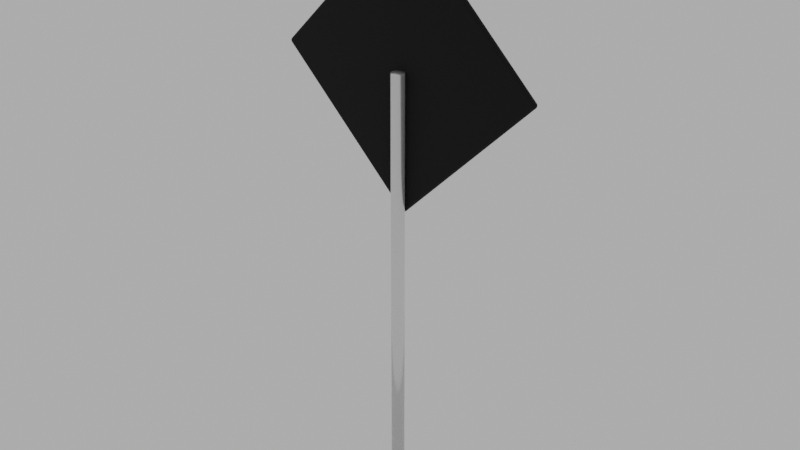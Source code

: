 # Source: Road_sign.blend  (saved by Blender 4.5.90; exported with 4.5.12 LTS)
import bpy
from mathutils import Matrix  # noqa: F401  (used for matrix-valued properties, if any)

bpy.ops.wm.read_factory_settings(use_empty=True)
scene = bpy.context.scene
scene.name = 'Scene'

# ---- collections
col_collection = bpy.data.collections.new('Collection'); scene.collection.children.link(col_collection)

# ---- images (referenced by path relative to the original .blend; pixels are not part of the script)
import os
ASSET_DIR = os.environ.get("B2B_ASSET_DIR", "")  # directory of the original .blend (textures are referenced by path, not embedded)
HERE = os.path.dirname(os.path.abspath(__file__))  # packed textures are extracted next to this script under _unpacked/

def load_image(name, relpath, width, height, colorspace="sRGB"):
    """Load a texture the original file referenced (path relative to the .blend, or extracted next to this script)."""
    p = next((c for c in (os.path.join(HERE, relpath), os.path.join(ASSET_DIR, relpath)) if relpath and os.path.exists(c)), "")
    if p:
        img = bpy.data.images.load(p, check_existing=True)
        img.name = name
    else:  # same state as the original file: an image datablock whose file is absent (Cycles renders it pink)
        img = bpy.data.images.new(name, width, height)
        img.source = "FILE"
        img.filepath = "//" + (relpath or name)
    img.colorspace_settings.name = colorspace
    return img
img_left_side_turn_jpg = load_image('Left Side Turn.jpg', 'Left Side Turn.jpg', 1024, 1024, 'sRGB')
img_senyal_001 = load_image('senyal.001', 'base.png', 1024, 1024, 'sRGB')
img_senyal = load_image('senyal', 'senyal.png', 1024, 1024, 'sRGB')

# ---- materials (node trees are filled in below, after node groups)
mat_amarillo = bpy.data.materials.new('amarillo')
mat_base = bpy.data.materials.new('base')
mat_negro = bpy.data.materials.new('negro')

# ---- material node trees
mat_amarillo.use_nodes = True; mat_amarillo.node_tree.nodes.clear()
_N = mat_amarillo.node_tree.nodes; _L = mat_amarillo.node_tree.links
n0 = _N.new('ShaderNodeOutputMaterial'); n0.name = 'Material Output'; n0.location = (300, 300)
n1 = _N.new('ShaderNodeBsdfPrincipled'); n1.name = 'Principled BSDF'; n1.location = (-24, 250)
n1.distribution = 'GGX'
n1.subsurface_method = 'BURLEY'
n1.inputs[2].default_value = 0.2
n1.inputs[3].default_value = 1.45
n1.inputs[27].default_value = (0.0, 0.0, 0.0, 1.0)
n1.inputs[28].default_value = 1.0
n2 = _N.new('ShaderNodeMapping'); n2.name = 'Mapping'; n2.location = (-613, 198)
n2.width = 240
n3 = _N.new('ShaderNodeTexImage'); n3.name = 'Image Texture'; n3.location = (-313, 169)
n3.image = img_left_side_turn_jpg
n4 = _N.new('ShaderNodeTexCoord'); n4.name = 'Texture Coordinate'; n4.location = (-813, 181)
n5 = _N.new('ShaderNodeTexEnvironment'); n5.name = 'Imagen de entorno'; n5.location = (-337, 249)
n5.image = img_senyal_001
_L.new(n1.outputs[0], n0.inputs[0])
_L.new(n2.outputs[0], n3.inputs[0])
_L.new(n4.outputs[2], n2.inputs[0])
_L.new(n3.outputs[0], n1.inputs[0])
n0.is_active_output = True
mat_base.use_nodes = True; mat_base.node_tree.nodes.clear()
_N = mat_base.node_tree.nodes; _L = mat_base.node_tree.links
n0 = _N.new('ShaderNodeOutputMaterial'); n0.name = 'Material Output'; n0.location = (300, 300)
n1 = _N.new('ShaderNodeBsdfPrincipled'); n1.name = 'Principled BSDF'; n1.location = (-73, 295)
n1.distribution = 'GGX'
n1.subsurface_method = 'BURLEY'
n1.inputs[1].default_value = 0.6436
n1.inputs[2].default_value = 0.2045
n1.inputs[3].default_value = 1.45
n1.inputs[27].default_value = (0.0, 0.0, 0.0, 1.0)
n1.inputs[28].default_value = 1.0
n2 = _N.new('ShaderNodeTexCoord'); n2.name = 'Texture Coordinate'; n2.location = (-1080, 226)
n3 = _N.new('ShaderNodeTexEnvironment'); n3.name = 'Imagen de entorno'; n3.location = (-325, 231)
n3.image = img_senyal_001
_L.new(n1.outputs[0], n0.inputs[0])
n0.is_active_output = True
mat_negro.use_nodes = True; mat_negro.node_tree.nodes.clear()
_N = mat_negro.node_tree.nodes; _L = mat_negro.node_tree.links
n0 = _N.new('ShaderNodeBsdfPrincipled'); n0.name = 'Principled BSDF'; n0.location = (10, 300)
n0.distribution = 'GGX'
n0.subsurface_method = 'BURLEY'
n0.inputs[0].default_value = (0.00637, 0.00637, 0.00637, 1.0)
n0.inputs[2].default_value = 1.0
n0.inputs[3].default_value = 1.45
n0.inputs[27].default_value = (0.0, 0.0, 0.0, 1.0)
n0.inputs[28].default_value = 1.0
n1 = _N.new('ShaderNodeOutputMaterial'); n1.name = 'Material Output'; n1.location = (300, 300)
n2 = _N.new('ShaderNodeTexEnvironment'); n2.name = 'Imagen de entorno'; n2.location = (-470, 190)
n2.image = img_senyal
_L.new(n0.outputs[0], n1.inputs[0])
n1.is_active_output = True

# ---- world
world_world = bpy.data.worlds.new('World'); scene.world = world_world
world_world.use_nodes = True; world_world.node_tree.nodes.clear()
_N = world_world.node_tree.nodes; _L = world_world.node_tree.links
n0 = _N.new('ShaderNodeOutputWorld'); n0.name = 'World Output'; n0.location = (300, 300)
n1 = _N.new('ShaderNodeBackground'); n1.name = 'Background'; n1.location = (10, 300)
n1.inputs[0].default_value = (0.448, 0.448, 0.448, 1.0)
_L.new(n1.outputs[0], n0.inputs[0])
n0.is_active_output = True
world_world.color = (0.05088, 0.05088, 0.05088)
world_world.use_sun_shadow = False
world_world.sun_shadow_jitter_overblur = 0.0

# ---- meshes
me_cylinder = bpy.data.meshes.new('Cylinder')
me_cylinder.from_pydata([(-0.5799, 0.0586, 1.0), (0.0, 0.0586, 1.58), (0.0, 0.0586, 0.4201), (0.5799, 0.0586, 1.0)], [], [(0, 1, 3, 2)])
me_cylinder.polygons.foreach_set('use_smooth', [True] * 1)
_uv = me_cylinder.uv_layers.new(name='UVMap')
_uv.uv.foreach_set('vector', [0.9873, 0.01267, 0.9873, 0.9873, 0.01267, 0.9873, 0.01267, 0.01267])
me_cylinder.materials.append(mat_amarillo)
me_cylinder.use_remesh_fix_poles = True
me_cylinder.use_remesh_preserve_attributes = False
me_cylinder.use_mirror_vertex_groups = False
me_cylinder.update()
me_cylinder_001 = bpy.data.meshes.new('Cylinder.001')
me_cylinder_001.from_pydata([(0.0, 0.03, -1.0), (0.0, 0.03, 1.0), (0.004693, 0.02963, -1.0), (0.004693, 0.02963, 1.0), (0.009271, 0.02853, -1.0), (0.009271, 0.02853, 1.0), (0.01362, 0.02673, -1.0), (0.01362, 0.02673, 1.0), (0.01763, 0.02427, -1.0), (0.01763, 0.02427, 1.0), (0.02121, 0.02121, -1.0), (0.02121, 0.02121, 1.0), (0.02427, 0.01763, -1.0), (0.02427, 0.01763, 1.0), (0.02673, 0.01362, -1.0), (0.02673, 0.01362, 1.0), (0.02853, 0.009271, -1.0), (0.02853, 0.009271, 1.0), (0.02963, 0.004693, -1.0), (0.02963, 0.004693, 1.0), (0.03, -4.888e-09, -1.0), (0.03, -4.888e-09, 1.0), (0.02963, -0.004693, -1.0), (0.02963, -0.004693, 1.0), (0.02853, -0.009271, -1.0), (0.02853, -0.009271, 1.0), (0.02673, -0.01362, -1.0), (0.02673, -0.01362, 1.0), (0.02427, -0.01763, -1.0), (0.02427, -0.01763, 1.0), (0.02121, -0.02121, -1.0), (0.02121, -0.02121, 1.0), (0.01763, -0.02427, -1.0), (0.01763, -0.02427, 1.0), (0.01362, -0.02673, -1.0), (0.01362, -0.02673, 1.0), (0.00927, -0.02853, -1.0), (0.00927, -0.02853, 1.0), (0.004693, -0.02963, -1.0), (0.004693, -0.02963, 1.0), (-2.408e-08, -0.03, -1.0), (-2.408e-08, -0.03, 1.0), (-0.004693, -0.02963, -1.0), (-0.004693, -0.02963, 1.0), (-0.009271, -0.02853, -1.0), (-0.009271, -0.02853, 1.0), (-0.01362, -0.02673, -1.0), (-0.01362, -0.02673, 1.0), (-0.01763, -0.02427, -1.0), (-0.01763, -0.02427, 1.0), (-0.02121, -0.02121, -1.0), (-0.02121, -0.02121, 1.0), (-0.02427, -0.01763, -1.0), (-0.02427, -0.01763, 1.0), (-0.02673, -0.01362, -1.0), (-0.02673, -0.01362, 1.0), (-0.02853, -0.00927, -1.0), (-0.02853, -0.00927, 1.0), (-0.02963, -0.004693, -1.0), (-0.02963, -0.004693, 1.0), (-0.03, 4.327e-08, -1.0), (-0.03, 4.327e-08, 1.0), (-0.02963, 0.004693, -1.0), (-0.02963, 0.004693, 1.0), (-0.02853, 0.009271, -1.0), (-0.02853, 0.009271, 1.0), (-0.02673, 0.01362, -1.0), (-0.02673, 0.01362, 1.0), (-0.02427, 0.01763, -1.0), (-0.02427, 0.01763, 1.0), (-0.02121, 0.02121, -1.0), (-0.02121, 0.02121, 1.0), (-0.01763, 0.02427, -1.0), (-0.01763, 0.02427, 1.0), (-0.01362, 0.02673, -1.0), (-0.01362, 0.02673, 1.0), (-0.00927, 0.02853, -1.0), (-0.00927, 0.02853, 1.0), (-0.004693, 0.02963, -1.0), (-0.004693, 0.02963, 1.0)], [], [(0, 1, 3, 2), (2, 3, 5, 4), (4, 5, 7, 6), (6, 7, 9, 8), (8, 9, 11, 10), (10, 11, 13, 12), (12, 13, 15, 14), (14, 15, 17, 16), (16, 17, 19, 18), (18, 19, 21, 20), (20, 21, 23, 22), (22, 23, 25, 24), (24, 25, 27, 26), (26, 27, 29, 28), (28, 29, 31, 30), (30, 31, 33, 32), (32, 33, 35, 34), (34, 35, 37, 36), (36, 37, 39, 38), (38, 39, 41, 40), (40, 41, 43, 42), (42, 43, 45, 44), (44, 45, 47, 46), (46, 47, 49, 48), (48, 49, 51, 50), (50, 51, 53, 52), (52, 53, 55, 54), (54, 55, 57, 56), (56, 57, 59, 58), (58, 59, 61, 60), (60, 61, 63, 62), (62, 63, 65, 64), (64, 65, 67, 66), (66, 67, 69, 68), (68, 69, 71, 70), (70, 71, 73, 72), (72, 73, 75, 74), (74, 75, 77, 76), (3, 1, 79, 77, 75, 73, 71, 69, 67, 65, 63, 61, 59, 57, 55, 53, 51, 49, 47, 45, 43, 41, 39, 37, 35, 33, 31, 29, 27, 25, 23, 21, 19, 17, 15, 13, 11, 9, 7, 5), (76, 77, 79, 78), (78, 79, 1, 0), (0, 2, 4, 6, 8, 10, 12, 14, 16, 18, 20, 22, 24, 26, 28, 30, 32, 34, 36, 38, 40, 42, 44, 46, 48, 50, 52, 54, 56, 58, 60, 62, 64, 66, 68, 70, 72, 74, 76, 78)])
me_cylinder_001.polygons.foreach_set('use_smooth', [True] * 42)
_uv = me_cylinder_001.uv_layers.new(name='UVMap')
_uv.uv.foreach_set('vector', [0.7923, 0.8, 0.7923, 0.02241, 0.7938, 0.02241, 0.7938, 0.8, 0.7938, 0.8, 0.7938, 0.02241, 0.7951, 0.02241, 0.7951, 0.8, 0.8399, 0.8, 0.8399, 0.02241, 0.8414, 0.02241, 0.8414, 0.8, 0.8414, 0.8, 0.8414, 0.02241, 0.843, 0.02241, 0.843, 0.8, 0.843, 0.8, 0.843, 0.02241, 0.8448, 0.02241, 0.8448, 0.8, 0.8448, 0.8, 0.8448, 0.02241, 0.8466, 0.02241, 0.8466, 0.8, 0.8466, 0.8, 0.8466, 0.02241, 0.8484, 0.02241, 0.8484, 0.8, 0.8484, 0.8, 0.8484, 0.02241, 0.8502, 0.02241, 0.8502, 0.8, 0.8502, 0.8, 0.8502, 0.02241, 0.8519, 0.02241, 0.8519, 0.8, 0.8519, 0.8, 0.8519, 0.02241, 0.8536, 0.02241, 0.8536, 0.8, 0.8536, 0.8, 0.8536, 0.02241, 0.8551, 0.02241, 0.8551, 0.8, 0.8551, 0.8, 0.8551, 0.02241, 0.8564, 0.02241, 0.8564, 0.8, 0.9012, 0.8, 0.9012, 0.02241, 0.9027, 0.02241, 0.9027, 0.8, 0.9027, 0.8, 0.9027, 0.02241, 0.9043, 0.02241, 0.9043, 0.8, 0.9043, 0.8, 0.9043, 0.02241, 0.906, 0.02241, 0.906, 0.8, 0.906, 0.8, 0.906, 0.02241, 0.9078, 0.02241, 0.9078, 0.8, 0.9078, 0.8, 0.9078, 0.02241, 0.9097, 0.02241, 0.9097, 0.8, 0.9097, 0.8, 0.9097, 0.02241, 0.9115, 0.02241, 0.9115, 0.8, 0.9115, 0.8, 0.9115, 0.02241, 0.9132, 0.02241, 0.9132, 0.8, 0.9132, 0.8, 0.9132, 0.02241, 0.9148, 0.02241, 0.9148, 0.8, 0.9148, 0.8, 0.9148, 0.02241, 0.9163, 0.02241, 0.9163, 0.8, 0.9163, 0.8, 0.9163, 0.02241, 0.9176, 0.02241, 0.9176, 0.8, 0.9624, 0.8, 0.9624, 0.02241, 0.9639, 0.02241, 0.9639, 0.8, 0.9639, 0.8, 0.9639, 0.02241, 0.9656, 0.02241, 0.9656, 0.8, 0.9656, 0.8, 0.9656, 0.02241, 0.9673, 0.02241, 0.9673, 0.8, 0.9673, 0.8, 0.9673, 0.02241, 0.9691, 0.02241, 0.9691, 0.8, 0.9691, 0.8, 0.9691, 0.02241, 0.9709, 0.02241, 0.9709, 0.8, 0.9709, 0.8, 0.9709, 0.02241, 0.9727, 0.02241, 0.9727, 0.8, 0.9727, 0.8, 0.9727, 0.02241, 0.9745, 0.02241, 0.9745, 0.8, 0.9745, 0.8, 0.9745, 0.02241, 0.9761, 0.02241, 0.9761, 0.8, 0.9761, 0.8, 0.9761, 0.02241, 0.9776, 0.02241, 0.9776, 0.8, 0.7774, 0.8, 0.7774, 0.02241, 0.7786, 0.02241, 0.7786, 0.8, 0.7786, 0.8, 0.7786, 0.02241, 0.7801, 0.02241, 0.7801, 0.8, 0.7801, 0.8, 0.7801, 0.02241, 0.7818, 0.02241, 0.7818, 0.8, 0.7818, 0.8, 0.7818, 0.02241, 0.7835, 0.02241, 0.7835, 0.8, 0.7835, 0.8, 0.7835, 0.02241, 0.7853, 0.02241, 0.7853, 0.8, 0.7853, 0.8, 0.7853, 0.02241, 0.7871, 0.02241, 0.7871, 0.8, 0.7871, 0.8, 0.7871, 0.02241, 0.7889, 0.02241, 0.7889, 0.8, 0.6452, 0.4065, 0.6437, 0.4076, 0.6421, 0.4085, 0.6403, 0.409, 0.6385, 0.4093, 0.6367, 0.4093, 0.6349, 0.409, 0.6331, 0.4085, 0.6315, 0.4076, 0.63, 0.4065, 0.6287, 0.4053, 0.6277, 0.4038, 0.6268, 0.4021, 0.6263, 0.4004, 0.626, 0.3986, 0.626, 0.3968, 0.6263, 0.395, 0.6268, 0.3932, 0.6277, 0.3916, 0.6287, 0.3901, 0.63, 0.3888, 0.6315, 0.3877, 0.6331, 0.3869, 0.6349, 0.3863, 0.6367, 0.3861, 0.6385, 0.3861, 0.6403, 0.3863, 0.6421, 0.3869, 0.6437, 0.3877, 0.6452, 0.3888, 0.6465, 0.3901, 0.6476, 0.3916, 0.6484, 0.3932, 0.649, 0.395, 0.6492, 0.3968, 0.6492, 0.3986, 0.649, 0.4004, 0.6484, 0.4021, 0.6476, 0.4038, 0.6465, 0.4053, 0.7889, 0.8, 0.7889, 0.02241, 0.7907, 0.02241, 0.7907, 0.8, 0.7907, 0.8, 0.7907, 0.02241, 0.7923, 0.02241, 0.7923, 0.8, 0.6263, 0.4685, 0.626, 0.4667, 0.626, 0.4648, 0.6263, 0.463, 0.6268, 0.4613, 0.6277, 0.4597, 0.6287, 0.4582, 0.63, 0.4569, 0.6315, 0.4558, 0.6331, 0.455, 0.6349, 0.4544, 0.6367, 0.4541, 0.6385, 0.4541, 0.6403, 0.4544, 0.6421, 0.455, 0.6437, 0.4558, 0.6452, 0.4569, 0.6465, 0.4582, 0.6476, 0.4597, 0.6484, 0.4613, 0.649, 0.463, 0.6492, 0.4648, 0.6492, 0.4667, 0.649, 0.4685, 0.6484, 0.4702, 0.6476, 0.4718, 0.6465, 0.4733, 0.6452, 0.4746, 0.6437, 0.4757, 0.6421, 0.4765, 0.6403, 0.4771, 0.6385, 0.4774, 0.6367, 0.4774, 0.6349, 0.4771, 0.6331, 0.4765, 0.6315, 0.4757, 0.63, 0.4746, 0.6287, 0.4733, 0.6277, 0.4718, 0.6268, 0.4702])
me_cylinder_001.materials.append(mat_base)
me_cylinder_001.use_remesh_fix_poles = True
me_cylinder_001.use_remesh_preserve_attributes = False
me_cylinder_001.use_mirror_vertex_groups = False
me_cylinder_001.update()
me_cylinder_002 = bpy.data.meshes.new('Cylinder.002')
me_cylinder_002.from_pydata([(-0.6258, 0.0436, 0.9894), (-0.6258, 0.0436, 1.011), (-0.5799, 0.0586, 1.0), (-0.6282, 0.0436, 0.9925), (-0.6297, 0.0436, 0.9961), (-0.6302, 0.0436, 1.0), (-0.6254, 0.04748, 0.9898), (-0.6279, 0.0476, 0.993), (-0.6292, 0.04754, 0.9966), (-0.6297, 0.04746, 1.0), (-0.6244, 0.0511, 0.9908), (-0.6267, 0.05113, 0.9941), (-0.6281, 0.05074, 0.9972), (-0.6285, 0.05043, 1.0), (-0.6274, 0.05226, 1.0), (-0.6254, 0.04748, 1.01), (-0.6244, 0.0511, 1.009), (-0.6227, 0.0542, 1.007), (-0.6282, 0.0436, 1.008), (-0.6278, 0.04763, 1.007), (-0.6267, 0.05112, 1.006), (-0.6252, 0.05384, 1.005), (-0.6297, 0.0436, 1.004), (-0.6292, 0.04756, 1.003), (-0.6281, 0.05075, 1.003), (-0.6267, 0.05304, 1.002), (-0.6179, 0.05809, 0.9973), (-0.6205, 0.05659, 0.9947), (-0.6227, 0.0542, 0.9925), (-0.6179, 0.05809, 1.003), (-0.6209, 0.05748, 1.0), (-0.6233, 0.05596, 0.9975), (-0.6252, 0.05385, 0.9955), (-0.6205, 0.05659, 1.005), (-0.6233, 0.05595, 1.003), (-0.6253, 0.05468, 1.0), (-0.6267, 0.05304, 0.9982), (-0.01061, 0.0436, 1.626), (0.01061, 0.0436, 1.626), (0.0, 0.0586, 1.58), (-0.007501, 0.0436, 1.628), (-0.003881, 0.0436, 1.63), (1.92e-10, 0.0436, 1.63), (-0.01025, 0.04748, 1.625), (-0.006961, 0.0476, 1.628), (-0.003423, 0.04754, 1.629), (-6.765e-06, 0.04746, 1.63), (-0.009185, 0.0511, 1.624), (-0.005936, 0.05113, 1.627), (-0.002783, 0.05074, 1.628), (-7.45e-07, 0.05043, 1.629), (8.117e-11, 0.05226, 1.627), (0.01025, 0.04748, 1.625), (0.009185, 0.0511, 1.624), (0.0075, 0.0542, 1.623), (0.007501, 0.0436, 1.628), (0.006985, 0.04763, 1.628), (0.005959, 0.05112, 1.627), (0.004524, 0.05384, 1.625), (0.003881, 0.0436, 1.63), (0.003413, 0.04756, 1.629), (0.002785, 0.05075, 1.628), (0.001848, 0.05304, 1.627), (-0.002744, 0.05809, 1.618), (-0.005304, 0.05659, 1.62), (-0.0075, 0.0542, 1.623), (0.002744, 0.05809, 1.618), (-2.334e-05, 0.05748, 1.621), (-0.002536, 0.05596, 1.623), (-0.004517, 0.05385, 1.625), (0.005304, 0.05659, 1.62), (0.002523, 0.05595, 1.623), (-2.474e-06, 0.05468, 1.625), (-0.001847, 0.05304, 1.627), (-0.01061, 0.0436, 0.3742), (0.0, 0.0586, 0.4201), (0.01061, 0.0436, 0.3742), (-0.01025, 0.04748, 0.3746), (-0.009185, 0.0511, 0.3756), (-0.0075, 0.0542, 0.3773), (-0.007501, 0.0436, 0.3718), (-0.006985, 0.04763, 0.3722), (-0.005959, 0.05112, 0.3733), (-0.004524, 0.05384, 0.3748), (-0.003881, 0.0436, 0.3703), (-0.003413, 0.04756, 0.3708), (-0.002785, 0.05075, 0.3719), (-0.001848, 0.05304, 0.3733), (8.117e-11, 0.05226, 0.3726), (0.002744, 0.05809, 0.3821), (0.005304, 0.05659, 0.3795), (0.0075, 0.0542, 0.3773), (-0.002744, 0.05809, 0.3821), (2.334e-05, 0.05748, 0.3791), (0.002536, 0.05596, 0.3767), (0.004517, 0.05385, 0.3748), (-0.005304, 0.05659, 0.3795), (-0.002523, 0.05595, 0.3767), (2.474e-06, 0.05468, 0.3747), (0.001847, 0.05304, 0.3733), (0.007501, 0.0436, 0.3718), (0.003881, 0.0436, 0.3703), (1.92e-10, 0.0436, 0.3698), (0.01025, 0.04748, 0.3746), (0.006961, 0.0476, 0.3721), (0.003423, 0.04754, 0.3708), (6.765e-06, 0.04746, 0.3703), (0.009185, 0.0511, 0.3756), (0.005936, 0.05113, 0.3733), (0.002783, 0.05074, 0.3719), (7.452e-07, 0.05043, 0.3715), (0.6258, 0.0436, 1.011), (0.6258, 0.0436, 0.9894), (0.5799, 0.0586, 1.0), (0.6282, 0.0436, 1.008), (0.6297, 0.0436, 1.004), (0.6302, 0.0436, 1.0), (0.6254, 0.04748, 1.01), (0.6279, 0.0476, 1.007), (0.6292, 0.04754, 1.003), (0.6297, 0.04746, 1.0), (0.6244, 0.0511, 1.009), (0.6267, 0.05113, 1.006), (0.6281, 0.05074, 1.003), (0.6285, 0.05043, 1.0), (0.6274, 0.05226, 1.0), (0.6254, 0.04748, 0.9898), (0.6244, 0.0511, 0.9908), (0.6227, 0.0542, 0.9925), (0.6282, 0.0436, 0.9925), (0.6278, 0.04763, 0.993), (0.6267, 0.05112, 0.994), (0.6252, 0.05384, 0.9955), (0.6297, 0.0436, 0.9961), (0.6292, 0.04756, 0.9966), (0.6281, 0.05075, 0.9972), (0.6267, 0.05304, 0.9982), (0.6179, 0.05809, 1.003), (0.6205, 0.05659, 1.005), (0.6227, 0.0542, 1.007), (0.6179, 0.05809, 0.9973), (0.6209, 0.05748, 1.0), (0.6233, 0.05596, 1.003), (0.6252, 0.05385, 1.005), (0.6205, 0.05659, 0.9947), (0.6233, 0.05595, 0.9975), (0.6253, 0.05468, 1.0), (0.6267, 0.05304, 1.002), (-0.6258, 0.0436, 0.9894), (-0.6152, 0.0286, 1.0), (-0.6258, 0.0436, 1.011), (-0.6254, 0.03972, 0.9898), (-0.6244, 0.0361, 0.9908), (-0.6227, 0.03299, 0.9925), (-0.6282, 0.0436, 0.9925), (-0.6278, 0.03956, 0.993), (-0.6267, 0.03607, 0.994), (-0.6252, 0.03335, 0.9955), (-0.6297, 0.0436, 0.9961), (-0.6292, 0.03964, 0.9966), (-0.6281, 0.03645, 0.9972), (-0.6267, 0.03416, 0.9982), (-0.6274, 0.03494, 1.0), (-0.6179, 0.02911, 1.003), (-0.6205, 0.03061, 1.005), (-0.6227, 0.03299, 1.007), (-0.6179, 0.02911, 0.9973), (-0.6209, 0.02972, 1.0), (-0.6233, 0.03123, 1.003), (-0.6252, 0.03334, 1.005), (-0.6205, 0.03061, 0.9947), (-0.6233, 0.03124, 0.9975), (-0.6253, 0.03251, 1.0), (-0.6267, 0.03415, 1.002), (-0.6282, 0.0436, 1.008), (-0.6297, 0.0436, 1.004), (-0.6302, 0.0436, 1.0), (-0.6254, 0.03972, 1.01), (-0.6279, 0.0396, 1.007), (-0.6292, 0.03966, 1.003), (-0.6297, 0.03974, 1.0), (-0.6244, 0.0361, 1.009), (-0.6267, 0.03607, 1.006), (-0.6281, 0.03645, 1.003), (-0.6285, 0.03677, 1.0), (-0.01061, 0.0436, 1.626), (3.841e-10, 0.0286, 1.615), (0.01061, 0.0436, 1.626), (-0.01025, 0.03972, 1.625), (-0.009185, 0.0361, 1.624), (-0.0075, 0.03299, 1.623), (-0.007501, 0.0436, 1.628), (-0.006985, 0.03956, 1.628), (-0.005959, 0.03607, 1.627), (-0.004524, 0.03335, 1.625), (-0.003881, 0.0436, 1.63), (-0.003413, 0.03964, 1.629), (-0.002785, 0.03645, 1.628), (-0.001848, 0.03416, 1.627), (3.029e-10, 0.03494, 1.627), (0.002744, 0.02911, 1.618), (0.005304, 0.03061, 1.62), (0.0075, 0.03299, 1.623), (-0.002744, 0.02911, 1.618), (2.334e-05, 0.02972, 1.621), (0.002536, 0.03123, 1.623), (0.004517, 0.03334, 1.625), (-0.005304, 0.03061, 1.62), (-0.002523, 0.03124, 1.623), (2.474e-06, 0.03251, 1.625), (0.001847, 0.03415, 1.627), (0.007501, 0.0436, 1.628), (0.003881, 0.0436, 1.63), (1.92e-10, 0.0436, 1.63), (0.01025, 0.03972, 1.625), (0.006961, 0.0396, 1.628), (0.003423, 0.03966, 1.629), (6.765e-06, 0.03974, 1.63), (0.009185, 0.0361, 1.624), (0.005936, 0.03607, 1.627), (0.002783, 0.03645, 1.628), (7.453e-07, 0.03677, 1.629), (-0.01061, 0.0436, 0.3742), (0.01061, 0.0436, 0.3742), (3.841e-10, 0.0286, 0.3848), (-0.007501, 0.0436, 0.3718), (-0.003881, 0.0436, 0.3703), (1.92e-10, 0.0436, 0.3698), (-0.01025, 0.03972, 0.3746), (-0.006961, 0.0396, 0.3721), (-0.003423, 0.03966, 0.3708), (-6.765e-06, 0.03974, 0.3703), (-0.009185, 0.0361, 0.3756), (-0.005936, 0.03607, 0.3733), (-0.002783, 0.03645, 0.3719), (-7.448e-07, 0.03677, 0.3715), (3.029e-10, 0.03494, 0.3726), (0.01025, 0.03972, 0.3746), (0.009185, 0.0361, 0.3756), (0.0075, 0.03299, 0.3773), (0.007501, 0.0436, 0.3718), (0.006985, 0.03956, 0.3722), (0.005959, 0.03607, 0.3733), (0.004524, 0.03335, 0.3748), (0.003881, 0.0436, 0.3703), (0.003413, 0.03964, 0.3708), (0.002785, 0.03645, 0.3719), (0.001848, 0.03416, 0.3733), (-0.002744, 0.02911, 0.3821), (-0.005304, 0.03061, 0.3795), (-0.0075, 0.03299, 0.3773), (0.002744, 0.02911, 0.3821), (-2.333e-05, 0.02972, 0.3791), (-0.002536, 0.03123, 0.3767), (-0.004517, 0.03334, 0.3748), (0.005304, 0.03061, 0.3795), (0.002523, 0.03124, 0.3767), (-2.473e-06, 0.03251, 0.3747), (-0.001847, 0.03415, 0.3733), (0.6258, 0.0436, 1.011), (0.6152, 0.0286, 1.0), (0.6258, 0.0436, 0.9894), (0.6254, 0.03972, 1.01), (0.6244, 0.0361, 1.009), (0.6227, 0.03299, 1.007), (0.6282, 0.0436, 1.008), (0.6278, 0.03956, 1.007), (0.6267, 0.03607, 1.006), (0.6252, 0.03335, 1.005), (0.6297, 0.0436, 1.004), (0.6292, 0.03964, 1.003), (0.6281, 0.03645, 1.003), (0.6267, 0.03416, 1.002), (0.6274, 0.03494, 1.0), (0.6179, 0.02911, 0.9973), (0.6205, 0.03061, 0.9947), (0.6227, 0.03299, 0.9925), (0.6179, 0.02911, 1.003), (0.6209, 0.02972, 1.0), (0.6233, 0.03123, 0.9975), (0.6252, 0.03334, 0.9955), (0.6205, 0.03061, 1.005), (0.6233, 0.03124, 1.003), (0.6253, 0.03251, 1.0), (0.6267, 0.03415, 0.9982), (0.6282, 0.0436, 0.9925), (0.6297, 0.0436, 0.9961), (0.6302, 0.0436, 1.0), (0.6254, 0.03972, 0.9898), (0.6279, 0.0396, 0.993), (0.6292, 0.03966, 0.9966), (0.6297, 0.03974, 1.0), (0.6244, 0.0361, 0.9908), (0.6267, 0.03607, 0.9941), (0.6281, 0.03645, 0.9972), (0.6285, 0.03677, 1.0), (-0.6152, 0.0586, 1.0), (0.0, 0.0586, 0.3848), (0.0, 0.0586, 1.615), (0.6152, 0.0586, 1.0)], [], [(37, 1, 150, 185), (111, 38, 187, 259), (76, 112, 261, 223), (149, 224, 260, 186), (0, 3, 7, 6), (3, 4, 8, 7), (4, 5, 9, 8), (6, 7, 11, 10), (7, 8, 12, 11), (8, 9, 13, 12), (10, 11, 32, 28), (11, 12, 36, 32), (12, 13, 14, 36), (1, 15, 19, 18), (15, 16, 20, 19), (16, 17, 21, 20), (18, 19, 23, 22), (19, 20, 24, 23), (20, 21, 25, 24), (22, 23, 9, 5), (23, 24, 13, 9), (24, 25, 14, 13), (296, 26, 30, 29), (26, 27, 31, 30), (27, 28, 32, 31), (29, 30, 34, 33), (30, 31, 35, 34), (31, 32, 36, 35), (33, 34, 21, 17), (34, 35, 25, 21), (35, 36, 14, 25), (37, 40, 44, 43), (40, 41, 45, 44), (41, 42, 46, 45), (43, 44, 48, 47), (44, 45, 49, 48), (45, 46, 50, 49), (47, 48, 69, 65), (48, 49, 73, 69), (49, 50, 51, 73), (38, 52, 56, 55), (52, 53, 57, 56), (53, 54, 58, 57), (55, 56, 60, 59), (56, 57, 61, 60), (57, 58, 62, 61), (59, 60, 46, 42), (60, 61, 50, 46), (61, 62, 51, 50), (298, 63, 67, 66), (63, 64, 68, 67), (64, 65, 69, 68), (66, 67, 71, 70), (67, 68, 72, 71), (68, 69, 73, 72), (70, 71, 58, 54), (71, 72, 62, 58), (72, 73, 51, 62), (74, 77, 81, 80), (77, 78, 82, 81), (78, 79, 83, 82), (80, 81, 85, 84), (81, 82, 86, 85), (82, 83, 87, 86), (84, 85, 106, 102), (85, 86, 110, 106), (86, 87, 88, 110), (297, 89, 93, 92), (89, 90, 94, 93), (90, 91, 95, 94), (92, 93, 97, 96), (93, 94, 98, 97), (94, 95, 99, 98), (96, 97, 83, 79), (97, 98, 87, 83), (98, 99, 88, 87), (76, 100, 104, 103), (100, 101, 105, 104), (101, 102, 106, 105), (103, 104, 108, 107), (104, 105, 109, 108), (105, 106, 110, 109), (107, 108, 95, 91), (108, 109, 99, 95), (109, 110, 88, 99), (111, 114, 118, 117), (114, 115, 119, 118), (115, 116, 120, 119), (117, 118, 122, 121), (118, 119, 123, 122), (119, 120, 124, 123), (121, 122, 143, 139), (122, 123, 147, 143), (123, 124, 125, 147), (112, 126, 130, 129), (126, 127, 131, 130), (127, 128, 132, 131), (129, 130, 134, 133), (130, 131, 135, 134), (131, 132, 136, 135), (133, 134, 120, 116), (134, 135, 124, 120), (135, 136, 125, 124), (299, 137, 141, 140), (137, 138, 142, 141), (138, 139, 143, 142), (140, 141, 145, 144), (141, 142, 146, 145), (142, 143, 147, 146), (144, 145, 132, 128), (145, 146, 136, 132), (146, 147, 125, 136), (148, 151, 155, 154), (151, 152, 156, 155), (152, 153, 157, 156), (154, 155, 159, 158), (155, 156, 160, 159), (156, 157, 161, 160), (158, 159, 180, 176), (159, 160, 184, 180), (160, 161, 162, 184), (149, 163, 167, 166), (163, 164, 168, 167), (164, 165, 169, 168), (166, 167, 171, 170), (167, 168, 172, 171), (168, 169, 173, 172), (170, 171, 157, 153), (171, 172, 161, 157), (172, 173, 162, 161), (150, 174, 178, 177), (174, 175, 179, 178), (175, 176, 180, 179), (177, 178, 182, 181), (178, 179, 183, 182), (179, 180, 184, 183), (181, 182, 169, 165), (182, 183, 173, 169), (183, 184, 162, 173), (185, 188, 192, 191), (188, 189, 193, 192), (189, 190, 194, 193), (191, 192, 196, 195), (192, 193, 197, 196), (193, 194, 198, 197), (195, 196, 217, 213), (196, 197, 221, 217), (197, 198, 199, 221), (186, 200, 204, 203), (200, 201, 205, 204), (201, 202, 206, 205), (203, 204, 208, 207), (204, 205, 209, 208), (205, 206, 210, 209), (207, 208, 194, 190), (208, 209, 198, 194), (209, 210, 199, 198), (187, 211, 215, 214), (211, 212, 216, 215), (212, 213, 217, 216), (214, 215, 219, 218), (215, 216, 220, 219), (216, 217, 221, 220), (218, 219, 206, 202), (219, 220, 210, 206), (220, 221, 199, 210), (222, 225, 229, 228), (225, 226, 230, 229), (226, 227, 231, 230), (228, 229, 233, 232), (229, 230, 234, 233), (230, 231, 235, 234), (232, 233, 254, 250), (233, 234, 258, 254), (234, 235, 236, 258), (223, 237, 241, 240), (237, 238, 242, 241), (238, 239, 243, 242), (240, 241, 245, 244), (241, 242, 246, 245), (242, 243, 247, 246), (244, 245, 231, 227), (245, 246, 235, 231), (246, 247, 236, 235), (224, 248, 252, 251), (248, 249, 253, 252), (249, 250, 254, 253), (251, 252, 256, 255), (252, 253, 257, 256), (253, 254, 258, 257), (255, 256, 243, 239), (256, 257, 247, 243), (257, 258, 236, 247), (259, 262, 266, 265), (262, 263, 267, 266), (263, 264, 268, 267), (265, 266, 270, 269), (266, 267, 271, 270), (267, 268, 272, 271), (269, 270, 291, 287), (270, 271, 295, 291), (271, 272, 273, 295), (260, 274, 278, 277), (274, 275, 279, 278), (275, 276, 280, 279), (277, 278, 282, 281), (278, 279, 283, 282), (279, 280, 284, 283), (281, 282, 268, 264), (282, 283, 272, 268), (283, 284, 273, 272), (261, 285, 289, 288), (285, 286, 290, 289), (286, 287, 291, 290), (288, 289, 293, 292), (289, 290, 294, 293), (290, 291, 295, 294), (292, 293, 280, 276), (293, 294, 284, 280), (294, 295, 273, 284), (74, 0, 6, 77), (77, 6, 10, 78), (78, 10, 28, 79), (79, 28, 27, 96), (96, 27, 26, 92), (92, 26, 296, 297), (1, 37, 43, 15), (15, 43, 47, 16), (16, 47, 65, 17), (17, 65, 64, 33), (33, 64, 63, 29), (29, 63, 298, 296), (38, 111, 117, 52), (52, 117, 121, 53), (53, 121, 139, 54), (54, 139, 138, 70), (70, 138, 137, 66), (66, 137, 299, 298), (112, 76, 103, 126), (126, 103, 107, 127), (127, 107, 91, 128), (128, 91, 90, 144), (144, 90, 89, 140), (140, 89, 297, 299), (224, 149, 166, 248), (248, 166, 170, 249), (249, 170, 153, 250), (250, 153, 152, 232), (232, 152, 151, 228), (228, 151, 148, 222), (149, 186, 203, 163), (163, 203, 207, 164), (164, 207, 190, 165), (165, 190, 189, 181), (181, 189, 188, 177), (177, 188, 185, 150), (186, 260, 277, 200), (200, 277, 281, 201), (201, 281, 264, 202), (202, 264, 263, 218), (218, 263, 262, 214), (214, 262, 259, 187), (260, 224, 251, 274), (274, 251, 255, 275), (275, 255, 239, 276), (276, 239, 238, 292), (292, 238, 237, 288), (288, 237, 223, 261), (0, 148, 154, 3), (3, 154, 158, 4), (4, 158, 176, 5), (5, 176, 175, 22), (22, 175, 174, 18), (18, 174, 150, 1), (37, 185, 191, 40), (40, 191, 195, 41), (41, 195, 213, 42), (42, 213, 212, 59), (59, 212, 211, 55), (55, 211, 187, 38), (76, 223, 240, 100), (100, 240, 244, 101), (101, 244, 227, 102), (102, 227, 226, 84), (84, 226, 225, 80), (80, 225, 222, 74), (111, 259, 265, 114), (114, 265, 269, 115), (115, 269, 287, 116), (116, 287, 286, 133), (133, 286, 285, 129), (129, 285, 261, 112), (0, 74, 222, 148), (2, 75, 297, 296), (39, 2, 296, 298), (113, 39, 298, 299), (75, 113, 299, 297)])
me_cylinder_002.polygons.foreach_set('use_smooth', [True] * 297)
_uv = me_cylinder_002.uv_layers.new(name='UVMap')
_uv.uv.foreach_set('vector', [0.4178, 0.3902, 0.4178, 0.7284, 0.4178, 0.7284, 0.4178, 0.3902, 0.4709, 0.7284, 0.4709, 0.3902, 0.4709, 0.3902, 0.4709, 0.7284, 0.524, 0.7263, 0.524, 0.39, 0.524, 0.39, 0.524, 0.7263, 0.3648, 0.7561, 0.02653, 0.7561, 0.02653, 0.4178, 0.3648, 0.4178, 0.577, 0.3903, 0.577, 0.3888, 0.5786, 0.3887, 0.5785, 0.3903, 0.577, 0.3888, 0.577, 0.3874, 0.5786, 0.3873, 0.5786, 0.3887, 0.577, 0.3874, 0.577, 0.3861, 0.5785, 0.3862, 0.5786, 0.3873, 0.5785, 0.3903, 0.5786, 0.3887, 0.58, 0.3887, 0.58, 0.3903, 0.5786, 0.3887, 0.5786, 0.3873, 0.5798, 0.3874, 0.58, 0.3887, 0.5786, 0.3873, 0.5785, 0.3862, 0.5797, 0.3865, 0.5798, 0.3874, 0.58, 0.3903, 0.58, 0.3887, 0.581, 0.3886, 0.5812, 0.3902, 0.58, 0.3887, 0.5798, 0.3874, 0.5807, 0.3875, 0.581, 0.3886, 0.5798, 0.3874, 0.5797, 0.3865, 0.5804, 0.3867, 0.5807, 0.3875, 0.4178, 0.7284, 0.4193, 0.7284, 0.4194, 0.73, 0.4178, 0.7299, 0.4193, 0.7284, 0.4207, 0.7284, 0.4208, 0.7299, 0.4194, 0.73, 0.4207, 0.7284, 0.422, 0.7284, 0.4218, 0.7299, 0.4208, 0.7299, 0.4178, 0.7299, 0.4194, 0.73, 0.4194, 0.7313, 0.4178, 0.7313, 0.4194, 0.73, 0.4208, 0.7299, 0.4206, 0.7312, 0.4194, 0.7313, 0.4208, 0.7299, 0.4218, 0.7299, 0.4215, 0.7311, 0.4206, 0.7312, 0.4178, 0.7313, 0.4194, 0.7313, 0.4193, 0.7324, 0.4178, 0.7325, 0.4194, 0.7313, 0.4206, 0.7312, 0.4205, 0.7321, 0.4193, 0.7324, 0.4206, 0.7312, 0.4215, 0.7311, 0.4212, 0.7318, 0.4205, 0.7321, 0.02653, 0.02653, 0.02503, 0.02653, 0.02497, 0.02498, 0.02653, 0.02503, 0.02503, 0.02653, 0.02362, 0.02653, 0.02361, 0.025, 0.02497, 0.02498, 0.02362, 0.02653, 0.02241, 0.02653, 0.02255, 0.02503, 0.02361, 0.025, 0.02653, 0.02503, 0.02497, 0.02498, 0.02499, 0.02361, 0.02653, 0.02362, 0.02497, 0.02498, 0.02361, 0.025, 0.02376, 0.02376, 0.02499, 0.02361, 0.02361, 0.025, 0.02255, 0.02503, 0.02286, 0.02388, 0.02376, 0.02376, 0.02653, 0.02362, 0.02499, 0.02361, 0.02503, 0.02255, 0.02653, 0.02241, 0.02499, 0.02361, 0.02376, 0.02376, 0.02388, 0.02286, 0.02503, 0.02255, 0.02376, 0.02376, 0.02286, 0.02388, 0.02317, 0.02317, 0.02388, 0.02286, 0.4178, 0.3902, 0.4178, 0.3887, 0.4194, 0.3886, 0.4193, 0.3902, 0.4178, 0.3887, 0.4178, 0.3873, 0.4194, 0.3873, 0.4194, 0.3886, 0.4178, 0.3873, 0.4178, 0.3861, 0.4193, 0.3862, 0.4194, 0.3873, 0.4193, 0.3902, 0.4194, 0.3886, 0.4208, 0.3886, 0.4207, 0.3902, 0.4194, 0.3886, 0.4194, 0.3873, 0.4206, 0.3874, 0.4208, 0.3886, 0.4194, 0.3873, 0.4193, 0.3862, 0.4205, 0.3865, 0.4206, 0.3874, 0.4207, 0.3902, 0.4208, 0.3886, 0.4218, 0.3887, 0.422, 0.3902, 0.4208, 0.3886, 0.4206, 0.3874, 0.4215, 0.3875, 0.4218, 0.3887, 0.4206, 0.3874, 0.4205, 0.3865, 0.4212, 0.3868, 0.4215, 0.3875, 0.4709, 0.3902, 0.4694, 0.3902, 0.4693, 0.3886, 0.4709, 0.3887, 0.4694, 0.3902, 0.468, 0.3902, 0.468, 0.3886, 0.4693, 0.3886, 0.468, 0.3902, 0.4668, 0.3902, 0.4669, 0.3887, 0.468, 0.3886, 0.4709, 0.3887, 0.4693, 0.3886, 0.4694, 0.3872, 0.4709, 0.3873, 0.4693, 0.3886, 0.468, 0.3886, 0.4681, 0.3874, 0.4694, 0.3872, 0.468, 0.3886, 0.4669, 0.3887, 0.4672, 0.3875, 0.4681, 0.3874, 0.4709, 0.3873, 0.4694, 0.3872, 0.4694, 0.3862, 0.4709, 0.3861, 0.4694, 0.3872, 0.4681, 0.3874, 0.4682, 0.3865, 0.4694, 0.3862, 0.4681, 0.3874, 0.4672, 0.3875, 0.4675, 0.3868, 0.4682, 0.3865, 0.3648, 0.02653, 0.3648, 0.02503, 0.3663, 0.02497, 0.3663, 0.02653, 0.3648, 0.02503, 0.3648, 0.02362, 0.3663, 0.02361, 0.3663, 0.02497, 0.3648, 0.02362, 0.3648, 0.02241, 0.3663, 0.02255, 0.3663, 0.02361, 0.3663, 0.02653, 0.3663, 0.02497, 0.3677, 0.02499, 0.3677, 0.02653, 0.3663, 0.02497, 0.3663, 0.02361, 0.3675, 0.02376, 0.3677, 0.02499, 0.3663, 0.02361, 0.3663, 0.02255, 0.3674, 0.02286, 0.3675, 0.02376, 0.3677, 0.02653, 0.3677, 0.02499, 0.3688, 0.02503, 0.3689, 0.02653, 0.3677, 0.02499, 0.3675, 0.02376, 0.3684, 0.02388, 0.3688, 0.02503, 0.3675, 0.02376, 0.3674, 0.02286, 0.3681, 0.02317, 0.3684, 0.02388, 0.577, 0.7266, 0.5785, 0.7266, 0.5786, 0.7281, 0.577, 0.7281, 0.5785, 0.7266, 0.58, 0.7265, 0.58, 0.728, 0.5786, 0.7281, 0.58, 0.7265, 0.5812, 0.7264, 0.581, 0.7279, 0.58, 0.728, 0.577, 0.7281, 0.5786, 0.7281, 0.5786, 0.7294, 0.577, 0.7294, 0.5786, 0.7281, 0.58, 0.728, 0.5798, 0.7292, 0.5786, 0.7294, 0.58, 0.728, 0.581, 0.7279, 0.5807, 0.729, 0.5798, 0.7292, 0.577, 0.7294, 0.5786, 0.7294, 0.5785, 0.7304, 0.577, 0.7305, 0.5786, 0.7294, 0.5798, 0.7292, 0.5797, 0.73, 0.5785, 0.7304, 0.5798, 0.7292, 0.5807, 0.729, 0.5804, 0.7297, 0.5797, 0.73, 0.02653, 0.3648, 0.02653, 0.3663, 0.02498, 0.3663, 0.02503, 0.3648, 0.02653, 0.3663, 0.02653, 0.3677, 0.025, 0.3677, 0.02498, 0.3663, 0.02653, 0.3677, 0.02653, 0.3689, 0.02503, 0.3687, 0.025, 0.3677, 0.02503, 0.3648, 0.02498, 0.3663, 0.02361, 0.3663, 0.02362, 0.3648, 0.02498, 0.3663, 0.025, 0.3677, 0.02376, 0.3675, 0.02361, 0.3663, 0.025, 0.3677, 0.02503, 0.3687, 0.02388, 0.3684, 0.02376, 0.3675, 0.02362, 0.3648, 0.02361, 0.3663, 0.02255, 0.3663, 0.02241, 0.3648, 0.02361, 0.3663, 0.02376, 0.3675, 0.02286, 0.3674, 0.02255, 0.3663, 0.02376, 0.3675, 0.02388, 0.3684, 0.02317, 0.3681, 0.02286, 0.3674, 0.524, 0.7263, 0.524, 0.7278, 0.5224, 0.7279, 0.5225, 0.7263, 0.524, 0.7278, 0.524, 0.7292, 0.5224, 0.7293, 0.5224, 0.7279, 0.524, 0.7292, 0.524, 0.7305, 0.5225, 0.7304, 0.5224, 0.7293, 0.5225, 0.7263, 0.5224, 0.7279, 0.521, 0.7279, 0.5211, 0.7263, 0.5224, 0.7279, 0.5224, 0.7293, 0.5212, 0.7292, 0.521, 0.7279, 0.5224, 0.7293, 0.5225, 0.7304, 0.5213, 0.7301, 0.5212, 0.7292, 0.5211, 0.7263, 0.521, 0.7279, 0.52, 0.7279, 0.5198, 0.7264, 0.521, 0.7279, 0.5212, 0.7292, 0.5203, 0.7291, 0.52, 0.7279, 0.5212, 0.7292, 0.5213, 0.7301, 0.5206, 0.7299, 0.5203, 0.7291, 0.4709, 0.7284, 0.4709, 0.7299, 0.4693, 0.73, 0.4694, 0.7284, 0.4709, 0.7299, 0.4709, 0.7313, 0.4694, 0.7313, 0.4693, 0.73, 0.4709, 0.7313, 0.4709, 0.7325, 0.4694, 0.7324, 0.4694, 0.7313, 0.4694, 0.7284, 0.4693, 0.73, 0.468, 0.7299, 0.468, 0.7284, 0.4693, 0.73, 0.4694, 0.7313, 0.4681, 0.7312, 0.468, 0.7299, 0.4694, 0.7313, 0.4694, 0.7324, 0.4682, 0.7321, 0.4681, 0.7312, 0.468, 0.7284, 0.468, 0.7299, 0.4669, 0.7299, 0.4668, 0.7284, 0.468, 0.7299, 0.4681, 0.7312, 0.4672, 0.7311, 0.4669, 0.7299, 0.4681, 0.7312, 0.4682, 0.7321, 0.4675, 0.7318, 0.4672, 0.7311, 0.524, 0.39, 0.5225, 0.39, 0.5224, 0.3885, 0.524, 0.3885, 0.5225, 0.39, 0.5211, 0.3901, 0.521, 0.3886, 0.5224, 0.3885, 0.5211, 0.3901, 0.5198, 0.3902, 0.52, 0.3887, 0.521, 0.3886, 0.524, 0.3885, 0.5224, 0.3885, 0.5224, 0.3872, 0.524, 0.3872, 0.5224, 0.3885, 0.521, 0.3886, 0.5212, 0.3874, 0.5224, 0.3872, 0.521, 0.3886, 0.52, 0.3887, 0.5203, 0.3876, 0.5212, 0.3874, 0.524, 0.3872, 0.5224, 0.3872, 0.5225, 0.3862, 0.524, 0.3861, 0.5224, 0.3872, 0.5212, 0.3874, 0.5213, 0.3866, 0.5225, 0.3862, 0.5212, 0.3874, 0.5203, 0.3876, 0.5206, 0.3869, 0.5213, 0.3866, 0.3648, 0.3648, 0.3663, 0.3648, 0.3663, 0.3663, 0.3648, 0.3663, 0.3663, 0.3648, 0.3677, 0.3648, 0.3677, 0.3663, 0.3663, 0.3663, 0.3677, 0.3648, 0.3689, 0.3648, 0.3687, 0.3663, 0.3677, 0.3663, 0.3648, 0.3663, 0.3663, 0.3663, 0.3663, 0.3677, 0.3648, 0.3677, 0.3663, 0.3663, 0.3677, 0.3663, 0.3675, 0.3675, 0.3663, 0.3677, 0.3677, 0.3663, 0.3687, 0.3663, 0.3684, 0.3674, 0.3675, 0.3675, 0.3648, 0.3677, 0.3663, 0.3677, 0.3663, 0.3688, 0.3648, 0.3689, 0.3663, 0.3677, 0.3675, 0.3675, 0.3674, 0.3684, 0.3663, 0.3688, 0.3675, 0.3675, 0.3684, 0.3674, 0.3681, 0.3681, 0.3674, 0.3684, 0.577, 0.3903, 0.5755, 0.3903, 0.5755, 0.3887, 0.577, 0.3888, 0.5755, 0.3903, 0.5741, 0.3903, 0.5741, 0.3887, 0.5755, 0.3887, 0.5741, 0.3903, 0.5729, 0.3902, 0.5731, 0.3886, 0.5741, 0.3887, 0.577, 0.3888, 0.5755, 0.3887, 0.5755, 0.3873, 0.577, 0.3874, 0.5755, 0.3887, 0.5741, 0.3887, 0.5743, 0.3874, 0.5755, 0.3873, 0.5741, 0.3887, 0.5731, 0.3886, 0.5734, 0.3875, 0.5743, 0.3874, 0.577, 0.3874, 0.5755, 0.3873, 0.5755, 0.3862, 0.577, 0.3861, 0.5755, 0.3873, 0.5743, 0.3874, 0.5744, 0.3865, 0.5755, 0.3862, 0.5743, 0.3874, 0.5734, 0.3875, 0.5737, 0.3867, 0.5744, 0.3865, 0.3648, 0.7561, 0.3663, 0.7561, 0.3663, 0.7576, 0.3648, 0.7576, 0.3663, 0.7561, 0.3677, 0.7561, 0.3677, 0.7576, 0.3663, 0.7576, 0.3677, 0.7561, 0.3689, 0.7561, 0.3687, 0.7576, 0.3677, 0.7576, 0.3648, 0.7576, 0.3663, 0.7576, 0.3663, 0.759, 0.3648, 0.759, 0.3663, 0.7576, 0.3677, 0.7576, 0.3675, 0.7588, 0.3663, 0.759, 0.3677, 0.7576, 0.3687, 0.7576, 0.3684, 0.7587, 0.3675, 0.7588, 0.3648, 0.759, 0.3663, 0.759, 0.3663, 0.76, 0.3648, 0.7602, 0.3663, 0.759, 0.3675, 0.7588, 0.3674, 0.7597, 0.3663, 0.76, 0.3675, 0.7588, 0.3684, 0.7587, 0.3681, 0.7594, 0.3674, 0.7597, 0.4178, 0.7284, 0.4178, 0.7299, 0.4163, 0.73, 0.4163, 0.7284, 0.4178, 0.7299, 0.4178, 0.7313, 0.4163, 0.7313, 0.4163, 0.73, 0.4178, 0.7313, 0.4178, 0.7325, 0.4163, 0.7324, 0.4163, 0.7313, 0.4163, 0.7284, 0.4163, 0.73, 0.4149, 0.7299, 0.4149, 0.7284, 0.4163, 0.73, 0.4163, 0.7313, 0.4151, 0.7312, 0.4149, 0.7299, 0.4163, 0.7313, 0.4163, 0.7324, 0.4152, 0.7321, 0.4151, 0.7312, 0.4149, 0.7284, 0.4149, 0.7299, 0.4138, 0.7299, 0.4137, 0.7284, 0.4149, 0.7299, 0.4151, 0.7312, 0.4142, 0.7311, 0.4138, 0.7299, 0.4151, 0.7312, 0.4152, 0.7321, 0.4145, 0.7318, 0.4142, 0.7311, 0.4178, 0.3902, 0.4163, 0.3902, 0.4163, 0.3886, 0.4178, 0.3887, 0.4163, 0.3902, 0.4149, 0.3902, 0.4149, 0.3886, 0.4163, 0.3886, 0.4149, 0.3902, 0.4137, 0.3902, 0.4138, 0.3887, 0.4149, 0.3886, 0.4178, 0.3887, 0.4163, 0.3886, 0.4163, 0.3872, 0.4178, 0.3873, 0.4163, 0.3886, 0.4149, 0.3886, 0.4151, 0.3874, 0.4163, 0.3872, 0.4149, 0.3886, 0.4138, 0.3887, 0.4142, 0.3875, 0.4151, 0.3874, 0.4178, 0.3873, 0.4163, 0.3872, 0.4163, 0.3862, 0.4178, 0.3861, 0.4163, 0.3872, 0.4151, 0.3874, 0.4152, 0.3865, 0.4163, 0.3862, 0.4151, 0.3874, 0.4142, 0.3875, 0.4145, 0.3868, 0.4152, 0.3865, 0.3648, 0.4178, 0.3648, 0.4163, 0.3663, 0.4163, 0.3663, 0.4178, 0.3648, 0.4163, 0.3648, 0.4149, 0.3663, 0.4149, 0.3663, 0.4163, 0.3648, 0.4149, 0.3648, 0.4137, 0.3663, 0.4139, 0.3663, 0.4149, 0.3663, 0.4178, 0.3663, 0.4163, 0.3677, 0.4163, 0.3677, 0.4178, 0.3663, 0.4163, 0.3663, 0.4149, 0.3675, 0.4151, 0.3677, 0.4163, 0.3663, 0.4149, 0.3663, 0.4139, 0.3674, 0.4142, 0.3675, 0.4151, 0.3677, 0.4178, 0.3677, 0.4163, 0.3688, 0.4163, 0.3689, 0.4178, 0.3677, 0.4163, 0.3675, 0.4151, 0.3684, 0.4152, 0.3688, 0.4163, 0.3675, 0.4151, 0.3674, 0.4142, 0.3681, 0.4145, 0.3684, 0.4152, 0.4709, 0.3902, 0.4709, 0.3887, 0.4725, 0.3886, 0.4724, 0.3902, 0.4709, 0.3887, 0.4709, 0.3873, 0.4724, 0.3873, 0.4725, 0.3886, 0.4709, 0.3873, 0.4709, 0.3861, 0.4724, 0.3862, 0.4724, 0.3873, 0.4724, 0.3902, 0.4725, 0.3886, 0.4738, 0.3886, 0.4738, 0.3902, 0.4725, 0.3886, 0.4724, 0.3873, 0.4737, 0.3874, 0.4738, 0.3886, 0.4724, 0.3873, 0.4724, 0.3862, 0.4736, 0.3865, 0.4737, 0.3874, 0.4738, 0.3902, 0.4738, 0.3886, 0.4749, 0.3887, 0.475, 0.3902, 0.4738, 0.3886, 0.4737, 0.3874, 0.4746, 0.3875, 0.4749, 0.3887, 0.4737, 0.3874, 0.4736, 0.3865, 0.4743, 0.3868, 0.4746, 0.3875, 0.577, 0.7266, 0.577, 0.7281, 0.5755, 0.7281, 0.5755, 0.7266, 0.577, 0.7281, 0.577, 0.7294, 0.5755, 0.7294, 0.5755, 0.7281, 0.577, 0.7294, 0.577, 0.7305, 0.5755, 0.7304, 0.5755, 0.7294, 0.5755, 0.7266, 0.5755, 0.7281, 0.5741, 0.728, 0.5741, 0.7265, 0.5755, 0.7281, 0.5755, 0.7294, 0.5743, 0.7292, 0.5741, 0.728, 0.5755, 0.7294, 0.5755, 0.7304, 0.5744, 0.73, 0.5743, 0.7292, 0.5741, 0.7265, 0.5741, 0.728, 0.5731, 0.7279, 0.5729, 0.7264, 0.5741, 0.728, 0.5743, 0.7292, 0.5734, 0.729, 0.5731, 0.7279, 0.5743, 0.7292, 0.5744, 0.73, 0.5737, 0.7297, 0.5734, 0.729, 0.524, 0.7263, 0.5255, 0.7263, 0.5255, 0.7278, 0.524, 0.7278, 0.5255, 0.7263, 0.5269, 0.7263, 0.5269, 0.7279, 0.5255, 0.7278, 0.5269, 0.7263, 0.5281, 0.7264, 0.528, 0.7279, 0.5269, 0.7279, 0.524, 0.7278, 0.5255, 0.7278, 0.5255, 0.7293, 0.524, 0.7292, 0.5255, 0.7278, 0.5269, 0.7279, 0.5267, 0.7292, 0.5255, 0.7293, 0.5269, 0.7279, 0.528, 0.7279, 0.5276, 0.7291, 0.5267, 0.7292, 0.524, 0.7292, 0.5255, 0.7293, 0.5255, 0.7304, 0.524, 0.7305, 0.5255, 0.7293, 0.5267, 0.7292, 0.5266, 0.7301, 0.5255, 0.7304, 0.5267, 0.7292, 0.5276, 0.7291, 0.5273, 0.7299, 0.5266, 0.7301, 0.02653, 0.7561, 0.02653, 0.7576, 0.02498, 0.7576, 0.02503, 0.7561, 0.02653, 0.7576, 0.02653, 0.759, 0.025, 0.759, 0.02498, 0.7576, 0.02653, 0.759, 0.02653, 0.7602, 0.02503, 0.76, 0.025, 0.759, 0.02503, 0.7561, 0.02498, 0.7576, 0.02361, 0.7576, 0.02362, 0.7561, 0.02498, 0.7576, 0.025, 0.759, 0.02376, 0.7588, 0.02361, 0.7576, 0.025, 0.759, 0.02503, 0.76, 0.02388, 0.7597, 0.02376, 0.7588, 0.02362, 0.7561, 0.02361, 0.7576, 0.02255, 0.7576, 0.02241, 0.7561, 0.02361, 0.7576, 0.02376, 0.7588, 0.02286, 0.7587, 0.02255, 0.7576, 0.02376, 0.7588, 0.02388, 0.7597, 0.02317, 0.7594, 0.02286, 0.7587, 0.4709, 0.7284, 0.4724, 0.7284, 0.4725, 0.73, 0.4709, 0.7299, 0.4724, 0.7284, 0.4738, 0.7284, 0.4738, 0.7299, 0.4725, 0.73, 0.4738, 0.7284, 0.475, 0.7284, 0.4749, 0.7299, 0.4738, 0.7299, 0.4709, 0.7299, 0.4725, 0.73, 0.4724, 0.7313, 0.4709, 0.7313, 0.4725, 0.73, 0.4738, 0.7299, 0.4737, 0.7312, 0.4724, 0.7313, 0.4738, 0.7299, 0.4749, 0.7299, 0.4746, 0.7311, 0.4737, 0.7312, 0.4709, 0.7313, 0.4724, 0.7313, 0.4724, 0.7324, 0.4709, 0.7325, 0.4724, 0.7313, 0.4737, 0.7312, 0.4736, 0.7321, 0.4724, 0.7324, 0.4737, 0.7312, 0.4746, 0.7311, 0.4743, 0.7318, 0.4736, 0.7321, 0.02653, 0.4178, 0.02503, 0.4178, 0.02497, 0.4163, 0.02653, 0.4163, 0.02503, 0.4178, 0.02362, 0.4178, 0.02361, 0.4163, 0.02497, 0.4163, 0.02362, 0.4178, 0.02241, 0.4178, 0.02255, 0.4163, 0.02361, 0.4163, 0.02653, 0.4163, 0.02497, 0.4163, 0.02499, 0.4149, 0.02653, 0.4149, 0.02497, 0.4163, 0.02361, 0.4163, 0.02376, 0.4151, 0.02499, 0.4149, 0.02361, 0.4163, 0.02255, 0.4163, 0.02286, 0.4152, 0.02376, 0.4151, 0.02653, 0.4149, 0.02499, 0.4149, 0.02503, 0.4138, 0.02653, 0.4137, 0.02499, 0.4149, 0.02376, 0.4151, 0.02388, 0.4142, 0.02503, 0.4138, 0.02376, 0.4151, 0.02286, 0.4152, 0.02317, 0.4145, 0.02388, 0.4142, 0.524, 0.39, 0.524, 0.3885, 0.5255, 0.3885, 0.5255, 0.39, 0.524, 0.3885, 0.524, 0.3872, 0.5255, 0.3872, 0.5255, 0.3885, 0.524, 0.3872, 0.524, 0.3861, 0.5255, 0.3862, 0.5255, 0.3872, 0.5255, 0.39, 0.5255, 0.3885, 0.5269, 0.3885, 0.5269, 0.3901, 0.5255, 0.3885, 0.5255, 0.3872, 0.5267, 0.3874, 0.5269, 0.3885, 0.5255, 0.3872, 0.5255, 0.3862, 0.5266, 0.3866, 0.5267, 0.3874, 0.5269, 0.3901, 0.5269, 0.3885, 0.528, 0.3887, 0.5281, 0.3902, 0.5269, 0.3885, 0.5267, 0.3874, 0.5276, 0.3876, 0.528, 0.3887, 0.5267, 0.3874, 0.5266, 0.3866, 0.5273, 0.3869, 0.5276, 0.3876, 0.577, 0.7266, 0.577, 0.3903, 0.5785, 0.3903, 0.5785, 0.7266, 0.5785, 0.7266, 0.5785, 0.3903, 0.58, 0.3903, 0.58, 0.7265, 0.58, 0.7265, 0.58, 0.3903, 0.5812, 0.3902, 0.5812, 0.7264, 0.02241, 0.3648, 0.02241, 0.02653, 0.02362, 0.02653, 0.02362, 0.3648, 0.02362, 0.3648, 0.02362, 0.02653, 0.02503, 0.02653, 0.02503, 0.3648, 0.02503, 0.3648, 0.02503, 0.02653, 0.02653, 0.02653, 0.02653, 0.3648, 0.4178, 0.7284, 0.4178, 0.3902, 0.4193, 0.3902, 0.4193, 0.7284, 0.4193, 0.7284, 0.4193, 0.3902, 0.4207, 0.3902, 0.4207, 0.7284, 0.4207, 0.7284, 0.4207, 0.3902, 0.422, 0.3902, 0.422, 0.7284, 0.02653, 0.02241, 0.3648, 0.02241, 0.3648, 0.02362, 0.02653, 0.02362, 0.02653, 0.02362, 0.3648, 0.02362, 0.3648, 0.02503, 0.02653, 0.02503, 0.02653, 0.02503, 0.3648, 0.02503, 0.3648, 0.02653, 0.02653, 0.02653, 0.4709, 0.3902, 0.4709, 0.7284, 0.4694, 0.7284, 0.4694, 0.3902, 0.4694, 0.3902, 0.4694, 0.7284, 0.468, 0.7284, 0.468, 0.3902, 0.468, 0.3902, 0.468, 0.7284, 0.4668, 0.7284, 0.4668, 0.3902, 0.3689, 0.02653, 0.3689, 0.3648, 0.3677, 0.3648, 0.3677, 0.02653, 0.3677, 0.02653, 0.3677, 0.3648, 0.3663, 0.3648, 0.3663, 0.02653, 0.3663, 0.02653, 0.3663, 0.3648, 0.3648, 0.3648, 0.3648, 0.02653, 0.524, 0.39, 0.524, 0.7263, 0.5225, 0.7263, 0.5225, 0.39, 0.5225, 0.39, 0.5225, 0.7263, 0.5211, 0.7263, 0.5211, 0.3901, 0.5211, 0.3901, 0.5211, 0.7263, 0.5198, 0.7264, 0.5198, 0.3902, 0.3648, 0.3689, 0.02653, 0.3689, 0.02653, 0.3677, 0.3648, 0.3677, 0.3648, 0.3677, 0.02653, 0.3677, 0.02653, 0.3663, 0.3648, 0.3663, 0.3648, 0.3663, 0.02653, 0.3663, 0.02653, 0.3648, 0.3648, 0.3648, 0.02653, 0.7561, 0.3648, 0.7561, 0.3648, 0.7576, 0.02653, 0.7576, 0.02653, 0.7576, 0.3648, 0.7576, 0.3648, 0.759, 0.02653, 0.759, 0.02653, 0.759, 0.3648, 0.759, 0.3648, 0.7602, 0.02653, 0.7602, 0.5729, 0.7264, 0.5729, 0.3902, 0.5741, 0.3903, 0.5741, 0.7265, 0.5741, 0.7265, 0.5741, 0.3903, 0.5755, 0.3903, 0.5755, 0.7266, 0.5755, 0.7266, 0.5755, 0.3903, 0.577, 0.3903, 0.577, 0.7266, 0.3648, 0.7561, 0.3648, 0.4178, 0.3663, 0.4178, 0.3663, 0.7561, 0.3663, 0.7561, 0.3663, 0.4178, 0.3677, 0.4178, 0.3677, 0.7561, 0.3677, 0.7561, 0.3677, 0.4178, 0.3689, 0.4178, 0.3689, 0.7561, 0.4137, 0.7284, 0.4137, 0.3902, 0.4149, 0.3902, 0.4149, 0.7284, 0.4149, 0.7284, 0.4149, 0.3902, 0.4163, 0.3902, 0.4163, 0.7284, 0.4163, 0.7284, 0.4163, 0.3902, 0.4178, 0.3902, 0.4178, 0.7284, 0.3648, 0.4178, 0.02653, 0.4178, 0.02653, 0.4163, 0.3648, 0.4163, 0.3648, 0.4163, 0.02653, 0.4163, 0.02653, 0.4149, 0.3648, 0.4149, 0.3648, 0.4149, 0.02653, 0.4149, 0.02653, 0.4137, 0.3648, 0.4137, 0.475, 0.3902, 0.475, 0.7284, 0.4738, 0.7284, 0.4738, 0.3902, 0.4738, 0.3902, 0.4738, 0.7284, 0.4724, 0.7284, 0.4724, 0.3902, 0.4724, 0.3902, 0.4724, 0.7284, 0.4709, 0.7284, 0.4709, 0.3902, 0.02653, 0.4178, 0.02653, 0.7561, 0.02503, 0.7561, 0.02503, 0.4178, 0.02503, 0.4178, 0.02503, 0.7561, 0.02362, 0.7561, 0.02362, 0.4178, 0.02362, 0.4178, 0.02362, 0.7561, 0.02241, 0.7561, 0.02241, 0.4178, 0.5281, 0.3902, 0.5281, 0.7264, 0.5269, 0.7263, 0.5269, 0.3901, 0.5269, 0.3901, 0.5269, 0.7263, 0.5255, 0.7263, 0.5255, 0.39, 0.5255, 0.39, 0.5255, 0.7263, 0.524, 0.7263, 0.524, 0.39, 0.577, 0.3903, 0.577, 0.3903, 0.577, 0.3888, 0.577, 0.3888, 0.577, 0.3888, 0.577, 0.3888, 0.577, 0.3874, 0.577, 0.3874, 0.577, 0.3874, 0.577, 0.3874, 0.577, 0.3861, 0.577, 0.3861, 0.4178, 0.7325, 0.4178, 0.7325, 0.4178, 0.7313, 0.4178, 0.7313, 0.4178, 0.7313, 0.4178, 0.7313, 0.4178, 0.7299, 0.4178, 0.7299, 0.4178, 0.7299, 0.4178, 0.7299, 0.4178, 0.7284, 0.4178, 0.7284, 0.4178, 0.3902, 0.4178, 0.3902, 0.4178, 0.3887, 0.4178, 0.3887, 0.4178, 0.3887, 0.4178, 0.3887, 0.4178, 0.3873, 0.4178, 0.3873, 0.4178, 0.3873, 0.4178, 0.3873, 0.4178, 0.3861, 0.4178, 0.3861, 0.4709, 0.3861, 0.4709, 0.3861, 0.4709, 0.3873, 0.4709, 0.3873, 0.4709, 0.3873, 0.4709, 0.3873, 0.4709, 0.3887, 0.4709, 0.3887, 0.4709, 0.3887, 0.4709, 0.3887, 0.4709, 0.3902, 0.4709, 0.3902, 0.524, 0.7263, 0.524, 0.7263, 0.524, 0.7278, 0.524, 0.7278, 0.524, 0.7278, 0.524, 0.7278, 0.524, 0.7292, 0.524, 0.7292, 0.524, 0.7292, 0.524, 0.7292, 0.524, 0.7305, 0.524, 0.7305, 0.577, 0.7305, 0.577, 0.7305, 0.577, 0.7294, 0.577, 0.7294, 0.577, 0.7294, 0.577, 0.7294, 0.577, 0.7281, 0.577, 0.7281, 0.577, 0.7281, 0.577, 0.7281, 0.577, 0.7266, 0.577, 0.7266, 0.4709, 0.7284, 0.4709, 0.7284, 0.4709, 0.7299, 0.4709, 0.7299, 0.4709, 0.7299, 0.4709, 0.7299, 0.4709, 0.7313, 0.4709, 0.7313, 0.4709, 0.7313, 0.4709, 0.7313, 0.4709, 0.7325, 0.4709, 0.7325, 0.524, 0.3861, 0.524, 0.3861, 0.524, 0.3872, 0.524, 0.3872, 0.524, 0.3872, 0.524, 0.3872, 0.524, 0.3885, 0.524, 0.3885, 0.524, 0.3885, 0.524, 0.3885, 0.524, 0.39, 0.524, 0.39, 0.577, 0.3903, 0.577, 0.7266, 0.577, 0.7266, 0.577, 0.3903, 0.03624, 0.03624, 0.03624, 0.3551, 0.02653, 0.3648, 0.02653, 0.02653, 0.3551, 0.03624, 0.03624, 0.03624, 0.02653, 0.02653, 0.3648, 0.02653, 0.3551, 0.3551, 0.3551, 0.03624, 0.3648, 0.02653, 0.3648, 0.3648, 0.03624, 0.3551, 0.3551, 0.3551, 0.3648, 0.3648, 0.02653, 0.3648])
me_cylinder_002.materials.append(mat_negro)
me_cylinder_002.use_remesh_fix_poles = True
me_cylinder_002.use_remesh_preserve_attributes = False
me_cylinder_002.use_mirror_vertex_groups = False
me_cylinder_002.update()

# ---- objects
ob_cylinder = bpy.data.objects.new('Cylinder', me_cylinder)
ob_cylinder_001 = bpy.data.objects.new('Cylinder.001', me_cylinder_001)
ob_cylinder_002 = bpy.data.objects.new('Cylinder.002', me_cylinder_002)

# ---- transforms, parenting, visibility, modifiers, constraints
ob_cylinder.location = (0.006436, -0.02059, 1.0)
ob_cylinder.lineart.crease_threshold = 0.0
ob_cylinder_001.location = (0.006436, -0.02059, 1.0)
ob_cylinder_001.lineart.crease_threshold = 0.0
ob_cylinder_002.location = (0.006436, -0.02059, 1.0)
ob_cylinder_002.lineart.crease_threshold = 0.0

# ---- collection membership
col_collection.objects.link(ob_cylinder)
col_collection.objects.link(ob_cylinder_001)
col_collection.objects.link(ob_cylinder_002)

# ---- scene / render settings (as saved in the file)
scene.frame_start = 1; scene.frame_end = 250; scene.frame_set(1)
scene.render.engine = 'CYCLES'
scene.cycles.use_denoising = False
scene.cycles.samples = 128
scene.cycles.sampling_pattern = 'TABULATED_SOBOL'
scene.cycles.use_adaptive_sampling = False
scene.cycles.use_light_tree = False
scene.cycles.bake_type = 'DIFFUSE'
scene.eevee.use_gtao = True
scene.eevee.use_raytracing = True
scene.view_settings.view_transform = 'Filmic'
bpy.context.view_layer.update()

# ---- added for rendering (the .blend has no active camera): camera
cam_auto = bpy.data.cameras.new('AutoCamera')
cam_auto.lens = 50.0
cam_auto.sensor_width = 36.0
cam_auto.clip_end = 1000.0
ob_auto_camera = bpy.data.objects.new('AutoCamera', cam_auto)
scene.collection.objects.link(ob_auto_camera)
ob_auto_camera.location = (2.70616, -3.24597, 3.47487)
ob_auto_camera.rotation_euler = (1.09748, -7.21219e-08, 0.694738)
scene.camera = ob_auto_camera
bpy.context.view_layer.update()
